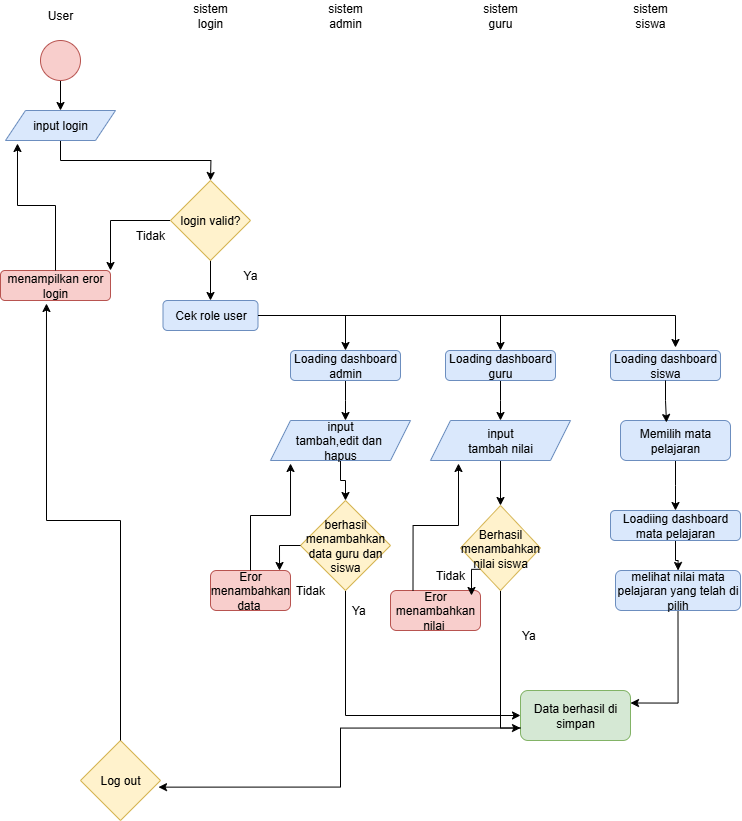

The diagram above was exported from draw.io. Its source (the exported page's mxGraphModel, read from the mxfile embedded in the PNG):
<mxGraphModel dx="2407" dy="853" grid="1" gridSize="10" guides="1" tooltips="1" connect="1" arrows="1" fold="1" page="1" pageScale="1" pageWidth="827" pageHeight="1169" math="0" shadow="0">
  <root>
    <mxCell id="0" />
    <mxCell id="1" parent="0" />
    <mxCell id="7YWgherM-hQTYsUhk_8s-8" style="edgeStyle=orthogonalEdgeStyle;rounded=0;orthogonalLoop=1;jettySize=auto;html=1;exitX=0.5;exitY=1;exitDx=0;exitDy=0;" parent="1" source="7YWgherM-hQTYsUhk_8s-1" edge="1">
      <mxGeometry relative="1" as="geometry">
        <mxPoint x="40" y="120" as="targetPoint" />
      </mxGeometry>
    </mxCell>
    <mxCell id="7YWgherM-hQTYsUhk_8s-1" value="" style="ellipse;whiteSpace=wrap;html=1;aspect=fixed;fillColor=#f8cecc;strokeColor=#b85450;" parent="1" vertex="1">
      <mxGeometry x="20" y="50" width="40" height="40" as="geometry" />
    </mxCell>
    <mxCell id="7YWgherM-hQTYsUhk_8s-3" value="User" style="text;html=1;align=center;verticalAlign=middle;whiteSpace=wrap;rounded=0;" parent="1" vertex="1">
      <mxGeometry x="10" y="10" width="60" height="30" as="geometry" />
    </mxCell>
    <mxCell id="7YWgherM-hQTYsUhk_8s-4" value="sistem login" style="text;html=1;align=center;verticalAlign=middle;whiteSpace=wrap;rounded=0;" parent="1" vertex="1">
      <mxGeometry x="160" y="10" width="60" height="30" as="geometry" />
    </mxCell>
    <mxCell id="7YWgherM-hQTYsUhk_8s-5" value="sistem admin" style="text;html=1;align=center;verticalAlign=middle;whiteSpace=wrap;rounded=0;" parent="1" vertex="1">
      <mxGeometry x="295" y="10" width="60" height="30" as="geometry" />
    </mxCell>
    <mxCell id="7YWgherM-hQTYsUhk_8s-6" value="sistem guru" style="text;html=1;align=center;verticalAlign=middle;whiteSpace=wrap;rounded=0;" parent="1" vertex="1">
      <mxGeometry x="450" y="10" width="60" height="30" as="geometry" />
    </mxCell>
    <mxCell id="7YWgherM-hQTYsUhk_8s-7" value="sistem siswa" style="text;html=1;align=center;verticalAlign=middle;whiteSpace=wrap;rounded=0;" parent="1" vertex="1">
      <mxGeometry x="600" y="10" width="60" height="30" as="geometry" />
    </mxCell>
    <mxCell id="7YWgherM-hQTYsUhk_8s-10" style="edgeStyle=orthogonalEdgeStyle;rounded=0;orthogonalLoop=1;jettySize=auto;html=1;exitX=0.5;exitY=1;exitDx=0;exitDy=0;" parent="1" source="7YWgherM-hQTYsUhk_8s-9" edge="1">
      <mxGeometry relative="1" as="geometry">
        <mxPoint x="190" y="190" as="targetPoint" />
      </mxGeometry>
    </mxCell>
    <mxCell id="7YWgherM-hQTYsUhk_8s-9" value="input login" style="shape=parallelogram;perimeter=parallelogramPerimeter;whiteSpace=wrap;html=1;fixedSize=1;fillColor=#dae8fc;strokeColor=#6c8ebf;" parent="1" vertex="1">
      <mxGeometry x="-15" y="120" width="110" height="30" as="geometry" />
    </mxCell>
    <mxCell id="7YWgherM-hQTYsUhk_8s-18" style="edgeStyle=orthogonalEdgeStyle;rounded=0;orthogonalLoop=1;jettySize=auto;html=1;exitX=0;exitY=0.5;exitDx=0;exitDy=0;entryX=1;entryY=0;entryDx=0;entryDy=0;" parent="1" source="7YWgherM-hQTYsUhk_8s-11" target="7YWgherM-hQTYsUhk_8s-17" edge="1">
      <mxGeometry relative="1" as="geometry" />
    </mxCell>
    <mxCell id="7YWgherM-hQTYsUhk_8s-25" style="edgeStyle=orthogonalEdgeStyle;rounded=0;orthogonalLoop=1;jettySize=auto;html=1;exitX=0.5;exitY=1;exitDx=0;exitDy=0;entryX=0.5;entryY=0;entryDx=0;entryDy=0;" parent="1" source="7YWgherM-hQTYsUhk_8s-11" target="7YWgherM-hQTYsUhk_8s-23" edge="1">
      <mxGeometry relative="1" as="geometry" />
    </mxCell>
    <mxCell id="7YWgherM-hQTYsUhk_8s-11" value="login valid?" style="rhombus;whiteSpace=wrap;html=1;fillColor=#fff2cc;strokeColor=#d6b656;" parent="1" vertex="1">
      <mxGeometry x="150" y="190" width="80" height="80" as="geometry" />
    </mxCell>
    <mxCell id="7YWgherM-hQTYsUhk_8s-14" value="Ya" style="text;html=1;align=center;verticalAlign=middle;whiteSpace=wrap;rounded=0;" parent="1" vertex="1">
      <mxGeometry x="200" y="270" width="60" height="30" as="geometry" />
    </mxCell>
    <mxCell id="7YWgherM-hQTYsUhk_8s-15" value="Tidak" style="text;html=1;align=center;verticalAlign=middle;whiteSpace=wrap;rounded=0;" parent="1" vertex="1">
      <mxGeometry x="100" y="230" width="60" height="30" as="geometry" />
    </mxCell>
    <mxCell id="7YWgherM-hQTYsUhk_8s-17" value="menampilkan eror login" style="rounded=1;whiteSpace=wrap;html=1;fillColor=#f8cecc;strokeColor=#b85450;" parent="1" vertex="1">
      <mxGeometry x="-20" y="280" width="110" height="30" as="geometry" />
    </mxCell>
    <mxCell id="7YWgherM-hQTYsUhk_8s-19" style="edgeStyle=orthogonalEdgeStyle;rounded=0;orthogonalLoop=1;jettySize=auto;html=1;exitX=0.5;exitY=0;exitDx=0;exitDy=0;entryX=0.109;entryY=1.1;entryDx=0;entryDy=0;entryPerimeter=0;" parent="1" source="7YWgherM-hQTYsUhk_8s-17" target="7YWgherM-hQTYsUhk_8s-9" edge="1">
      <mxGeometry relative="1" as="geometry" />
    </mxCell>
    <mxCell id="7YWgherM-hQTYsUhk_8s-32" style="edgeStyle=orthogonalEdgeStyle;rounded=0;orthogonalLoop=1;jettySize=auto;html=1;exitX=0.5;exitY=1;exitDx=0;exitDy=0;" parent="1" source="7YWgherM-hQTYsUhk_8s-20" edge="1">
      <mxGeometry relative="1" as="geometry">
        <mxPoint x="325" y="430" as="targetPoint" />
      </mxGeometry>
    </mxCell>
    <mxCell id="7YWgherM-hQTYsUhk_8s-20" value="Loading dashboard admin" style="rounded=1;whiteSpace=wrap;html=1;fillColor=#dae8fc;strokeColor=#6c8ebf;" parent="1" vertex="1">
      <mxGeometry x="270" y="360" width="110" height="30" as="geometry" />
    </mxCell>
    <mxCell id="7YWgherM-hQTYsUhk_8s-21" value="Loading dashboard siswa" style="rounded=1;whiteSpace=wrap;html=1;fillColor=#dae8fc;strokeColor=#6c8ebf;" parent="1" vertex="1">
      <mxGeometry x="590" y="360" width="110" height="30" as="geometry" />
    </mxCell>
    <mxCell id="7YWgherM-hQTYsUhk_8s-33" style="edgeStyle=orthogonalEdgeStyle;rounded=0;orthogonalLoop=1;jettySize=auto;html=1;exitX=0.5;exitY=1;exitDx=0;exitDy=0;" parent="1" source="7YWgherM-hQTYsUhk_8s-22" edge="1">
      <mxGeometry relative="1" as="geometry">
        <mxPoint x="480" y="430" as="targetPoint" />
      </mxGeometry>
    </mxCell>
    <mxCell id="7YWgherM-hQTYsUhk_8s-22" value="Loading dashboard guru" style="rounded=1;whiteSpace=wrap;html=1;fillColor=#dae8fc;strokeColor=#6c8ebf;" parent="1" vertex="1">
      <mxGeometry x="425" y="360" width="110" height="30" as="geometry" />
    </mxCell>
    <mxCell id="7YWgherM-hQTYsUhk_8s-26" style="edgeStyle=orthogonalEdgeStyle;rounded=0;orthogonalLoop=1;jettySize=auto;html=1;exitX=1;exitY=0.5;exitDx=0;exitDy=0;entryX=0.5;entryY=0;entryDx=0;entryDy=0;" parent="1" source="7YWgherM-hQTYsUhk_8s-23" target="7YWgherM-hQTYsUhk_8s-20" edge="1">
      <mxGeometry relative="1" as="geometry" />
    </mxCell>
    <mxCell id="7YWgherM-hQTYsUhk_8s-27" style="edgeStyle=orthogonalEdgeStyle;rounded=0;orthogonalLoop=1;jettySize=auto;html=1;exitX=1;exitY=0.5;exitDx=0;exitDy=0;entryX=0.5;entryY=0;entryDx=0;entryDy=0;" parent="1" source="7YWgherM-hQTYsUhk_8s-23" target="7YWgherM-hQTYsUhk_8s-22" edge="1">
      <mxGeometry relative="1" as="geometry" />
    </mxCell>
    <mxCell id="7YWgherM-hQTYsUhk_8s-23" value="Cek role user" style="rounded=1;whiteSpace=wrap;html=1;fillColor=#dae8fc;strokeColor=#6c8ebf;" parent="1" vertex="1">
      <mxGeometry x="142.5" y="310" width="95" height="30" as="geometry" />
    </mxCell>
    <mxCell id="7YWgherM-hQTYsUhk_8s-28" style="edgeStyle=orthogonalEdgeStyle;rounded=0;orthogonalLoop=1;jettySize=auto;html=1;exitX=1;exitY=0.5;exitDx=0;exitDy=0;entryX=0.591;entryY=-0.1;entryDx=0;entryDy=0;entryPerimeter=0;" parent="1" source="7YWgherM-hQTYsUhk_8s-23" target="7YWgherM-hQTYsUhk_8s-21" edge="1">
      <mxGeometry relative="1" as="geometry" />
    </mxCell>
    <mxCell id="7YWgherM-hQTYsUhk_8s-42" style="edgeStyle=orthogonalEdgeStyle;rounded=0;orthogonalLoop=1;jettySize=auto;html=1;exitX=0.5;exitY=1;exitDx=0;exitDy=0;entryX=0.5;entryY=0;entryDx=0;entryDy=0;" parent="1" source="7YWgherM-hQTYsUhk_8s-29" target="7YWgherM-hQTYsUhk_8s-40" edge="1">
      <mxGeometry relative="1" as="geometry" />
    </mxCell>
    <mxCell id="7YWgherM-hQTYsUhk_8s-29" value="input&lt;div&gt;tambah,edit dan&amp;nbsp;&lt;/div&gt;&lt;div&gt;hapus&lt;/div&gt;" style="shape=parallelogram;perimeter=parallelogramPerimeter;whiteSpace=wrap;html=1;fixedSize=1;fillColor=#dae8fc;strokeColor=#6c8ebf;" parent="1" vertex="1">
      <mxGeometry x="250" y="430" width="140" height="40" as="geometry" />
    </mxCell>
    <mxCell id="7YWgherM-hQTYsUhk_8s-41" style="edgeStyle=orthogonalEdgeStyle;rounded=0;orthogonalLoop=1;jettySize=auto;html=1;exitX=0.5;exitY=1;exitDx=0;exitDy=0;entryX=0.5;entryY=0;entryDx=0;entryDy=0;" parent="1" source="7YWgherM-hQTYsUhk_8s-30" target="7YWgherM-hQTYsUhk_8s-39" edge="1">
      <mxGeometry relative="1" as="geometry" />
    </mxCell>
    <mxCell id="7YWgherM-hQTYsUhk_8s-30" value="input&lt;div&gt;tambah nilai&lt;/div&gt;" style="shape=parallelogram;perimeter=parallelogramPerimeter;whiteSpace=wrap;html=1;fixedSize=1;fillColor=#dae8fc;strokeColor=#6c8ebf;" parent="1" vertex="1">
      <mxGeometry x="410" y="430" width="140" height="40" as="geometry" />
    </mxCell>
    <mxCell id="7YWgherM-hQTYsUhk_8s-37" style="edgeStyle=orthogonalEdgeStyle;rounded=0;orthogonalLoop=1;jettySize=auto;html=1;exitX=0.5;exitY=1;exitDx=0;exitDy=0;" parent="1" source="7YWgherM-hQTYsUhk_8s-35" edge="1">
      <mxGeometry relative="1" as="geometry">
        <mxPoint x="655" y="520" as="targetPoint" />
      </mxGeometry>
    </mxCell>
    <mxCell id="7YWgherM-hQTYsUhk_8s-35" value="Memilih mata pelajaran" style="rounded=1;whiteSpace=wrap;html=1;fillColor=#dae8fc;strokeColor=#6c8ebf;" parent="1" vertex="1">
      <mxGeometry x="600" y="430" width="110" height="40" as="geometry" />
    </mxCell>
    <mxCell id="7YWgherM-hQTYsUhk_8s-36" style="edgeStyle=orthogonalEdgeStyle;rounded=0;orthogonalLoop=1;jettySize=auto;html=1;exitX=0.5;exitY=1;exitDx=0;exitDy=0;entryX=0.418;entryY=0.05;entryDx=0;entryDy=0;entryPerimeter=0;" parent="1" source="7YWgherM-hQTYsUhk_8s-21" target="7YWgherM-hQTYsUhk_8s-35" edge="1">
      <mxGeometry relative="1" as="geometry" />
    </mxCell>
    <mxCell id="7YWgherM-hQTYsUhk_8s-43" style="edgeStyle=orthogonalEdgeStyle;rounded=0;orthogonalLoop=1;jettySize=auto;html=1;exitX=0.5;exitY=1;exitDx=0;exitDy=0;" parent="1" source="7YWgherM-hQTYsUhk_8s-38" target="7YWgherM-hQTYsUhk_8s-44" edge="1">
      <mxGeometry relative="1" as="geometry">
        <mxPoint x="655" y="610" as="targetPoint" />
      </mxGeometry>
    </mxCell>
    <mxCell id="7YWgherM-hQTYsUhk_8s-38" value="Loadiing dashboard mata pelajaran" style="rounded=1;whiteSpace=wrap;html=1;fillColor=#dae8fc;strokeColor=#6c8ebf;" parent="1" vertex="1">
      <mxGeometry x="590" y="520" width="130" height="30" as="geometry" />
    </mxCell>
    <mxCell id="7YWgherM-hQTYsUhk_8s-49" style="edgeStyle=orthogonalEdgeStyle;rounded=0;orthogonalLoop=1;jettySize=auto;html=1;exitX=0.5;exitY=1;exitDx=0;exitDy=0;entryX=0;entryY=0.75;entryDx=0;entryDy=0;" parent="1" source="7YWgherM-hQTYsUhk_8s-39" target="7YWgherM-hQTYsUhk_8s-47" edge="1">
      <mxGeometry relative="1" as="geometry" />
    </mxCell>
    <mxCell id="7YWgherM-hQTYsUhk_8s-39" value="Berhasil menambahkan nilai siswa" style="rhombus;whiteSpace=wrap;html=1;fillColor=#fff2cc;strokeColor=#d6b656;" parent="1" vertex="1">
      <mxGeometry x="440" y="515" width="80" height="85" as="geometry" />
    </mxCell>
    <mxCell id="7YWgherM-hQTYsUhk_8s-50" style="edgeStyle=orthogonalEdgeStyle;rounded=0;orthogonalLoop=1;jettySize=auto;html=1;exitX=0.5;exitY=1;exitDx=0;exitDy=0;entryX=0;entryY=0.5;entryDx=0;entryDy=0;" parent="1" source="7YWgherM-hQTYsUhk_8s-40" target="7YWgherM-hQTYsUhk_8s-47" edge="1">
      <mxGeometry relative="1" as="geometry" />
    </mxCell>
    <mxCell id="7YWgherM-hQTYsUhk_8s-40" value="berhasil menambahkan data guru dan siswa" style="rhombus;whiteSpace=wrap;html=1;fillColor=#fff2cc;strokeColor=#d6b656;" parent="1" vertex="1">
      <mxGeometry x="280" y="510" width="90" height="90" as="geometry" />
    </mxCell>
    <mxCell id="7YWgherM-hQTYsUhk_8s-61" style="edgeStyle=orthogonalEdgeStyle;rounded=0;orthogonalLoop=1;jettySize=auto;html=1;exitX=0.5;exitY=1;exitDx=0;exitDy=0;entryX=1;entryY=0.25;entryDx=0;entryDy=0;" parent="1" source="7YWgherM-hQTYsUhk_8s-44" target="7YWgherM-hQTYsUhk_8s-47" edge="1">
      <mxGeometry relative="1" as="geometry" />
    </mxCell>
    <mxCell id="7YWgherM-hQTYsUhk_8s-44" value="melihat nilai mata pelajaran yang telah di pilih" style="rounded=1;whiteSpace=wrap;html=1;fillColor=#dae8fc;strokeColor=#6c8ebf;" parent="1" vertex="1">
      <mxGeometry x="595" y="580" width="125" height="40" as="geometry" />
    </mxCell>
    <mxCell id="7YWgherM-hQTYsUhk_8s-45" value="Eror menambahkan nilai&amp;nbsp;" style="rounded=1;whiteSpace=wrap;html=1;fillColor=#f8cecc;strokeColor=#b85450;" parent="1" vertex="1">
      <mxGeometry x="370" y="600" width="90" height="40" as="geometry" />
    </mxCell>
    <mxCell id="7YWgherM-hQTYsUhk_8s-46" value="Eror menambahkan data&amp;nbsp;" style="rounded=1;whiteSpace=wrap;html=1;fillColor=#f8cecc;strokeColor=#b85450;" parent="1" vertex="1">
      <mxGeometry x="190" y="580" width="80" height="40" as="geometry" />
    </mxCell>
    <mxCell id="7YWgherM-hQTYsUhk_8s-47" value="Data berhasil di simpan" style="rounded=1;whiteSpace=wrap;html=1;fillColor=#d5e8d4;strokeColor=#82b366;" parent="1" vertex="1">
      <mxGeometry x="500" y="700" width="110" height="50" as="geometry" />
    </mxCell>
    <mxCell id="7YWgherM-hQTYsUhk_8s-51" value="Ya&amp;nbsp;&lt;span style=&quot;color: rgba(0, 0, 0, 0); font-family: monospace; font-size: 0px; text-align: start; text-wrap-mode: nowrap;&quot;&gt;%3CmxGraphModel%3E%3Croot%3E%3CmxCell%20id%3D%220%22%2F%3E%3CmxCell%20id%3D%221%22%20parent%3D%220%22%2F%3E%3CmxCell%20id%3D%222%22%20value%3D%22%22%20style%3D%22rounded%3D1%3BwhiteSpace%3Dwrap%3Bhtml%3D1%3BfillColor%3D%23dae8fc%3BstrokeColor%3D%236c8ebf%3B%22%20vertex%3D%221%22%20parent%3D%221%22%3E%3CmxGeometry%20x%3D%22370%22%20y%3D%22610%22%20width%3D%2270%22%20height%3D%2220%22%20as%3D%22geometry%22%2F%3E%3C%2FmxCell%3E%3C%2Froot%3E%3C%2FmxGraphModel%3E&lt;/span&gt;" style="text;html=1;align=center;verticalAlign=middle;whiteSpace=wrap;rounded=0;" parent="1" vertex="1">
      <mxGeometry x="480" y="630" width="60" height="30" as="geometry" />
    </mxCell>
    <mxCell id="7YWgherM-hQTYsUhk_8s-52" value="Tidak" style="text;html=1;align=center;verticalAlign=middle;whiteSpace=wrap;rounded=0;" parent="1" vertex="1">
      <mxGeometry x="400" y="570" width="60" height="30" as="geometry" />
    </mxCell>
    <mxCell id="7YWgherM-hQTYsUhk_8s-53" style="edgeStyle=orthogonalEdgeStyle;rounded=0;orthogonalLoop=1;jettySize=auto;html=1;exitX=0;exitY=1;exitDx=0;exitDy=0;entryX=0.9;entryY=0.125;entryDx=0;entryDy=0;entryPerimeter=0;" parent="1" source="7YWgherM-hQTYsUhk_8s-39" target="7YWgherM-hQTYsUhk_8s-45" edge="1">
      <mxGeometry relative="1" as="geometry" />
    </mxCell>
    <mxCell id="7YWgherM-hQTYsUhk_8s-54" style="edgeStyle=orthogonalEdgeStyle;rounded=0;orthogonalLoop=1;jettySize=auto;html=1;exitX=0.25;exitY=0;exitDx=0;exitDy=0;entryX=0.2;entryY=1.075;entryDx=0;entryDy=0;entryPerimeter=0;" parent="1" source="7YWgherM-hQTYsUhk_8s-45" target="7YWgherM-hQTYsUhk_8s-30" edge="1">
      <mxGeometry relative="1" as="geometry" />
    </mxCell>
    <mxCell id="7YWgherM-hQTYsUhk_8s-55" value="Tidak" style="text;html=1;align=center;verticalAlign=middle;whiteSpace=wrap;rounded=0;" parent="1" vertex="1">
      <mxGeometry x="260" y="585" width="60" height="30" as="geometry" />
    </mxCell>
    <mxCell id="7YWgherM-hQTYsUhk_8s-56" value="Ya&amp;nbsp;&lt;span style=&quot;color: rgba(0, 0, 0, 0); font-family: monospace; font-size: 0px; text-align: start; text-wrap-mode: nowrap;&quot;&gt;%3CmxGraphModel%3E%3Croot%3E%3CmxCell%20id%3D%220%22%2F%3E%3CmxCell%20id%3D%221%22%20parent%3D%220%22%2F%3E%3CmxCell%20id%3D%222%22%20value%3D%22%22%20style%3D%22rounded%3D1%3BwhiteSpace%3Dwrap%3Bhtml%3D1%3BfillColor%3D%23dae8fc%3BstrokeColor%3D%236c8ebf%3B%22%20vertex%3D%221%22%20parent%3D%221%22%3E%3CmxGeometry%20x%3D%22370%22%20y%3D%22610%22%20width%3D%2270%22%20height%3D%2220%22%20as%3D%22geometry%22%2F%3E%3C%2FmxCell%3E%3C%2Froot%3E%3C%2FmxGraphModel%3E&lt;/span&gt;" style="text;html=1;align=center;verticalAlign=middle;whiteSpace=wrap;rounded=0;" parent="1" vertex="1">
      <mxGeometry x="310" y="605" width="60" height="30" as="geometry" />
    </mxCell>
    <mxCell id="7YWgherM-hQTYsUhk_8s-57" style="edgeStyle=orthogonalEdgeStyle;rounded=0;orthogonalLoop=1;jettySize=auto;html=1;exitX=0;exitY=0.5;exitDx=0;exitDy=0;entryX=0.863;entryY=0;entryDx=0;entryDy=0;entryPerimeter=0;" parent="1" source="7YWgherM-hQTYsUhk_8s-40" target="7YWgherM-hQTYsUhk_8s-46" edge="1">
      <mxGeometry relative="1" as="geometry" />
    </mxCell>
    <mxCell id="7YWgherM-hQTYsUhk_8s-58" style="edgeStyle=orthogonalEdgeStyle;rounded=0;orthogonalLoop=1;jettySize=auto;html=1;exitX=0.5;exitY=0;exitDx=0;exitDy=0;entryX=0.143;entryY=1.075;entryDx=0;entryDy=0;entryPerimeter=0;" parent="1" source="7YWgherM-hQTYsUhk_8s-46" target="7YWgherM-hQTYsUhk_8s-29" edge="1">
      <mxGeometry relative="1" as="geometry" />
    </mxCell>
    <mxCell id="7YWgherM-hQTYsUhk_8s-62" value="Log out" style="rhombus;whiteSpace=wrap;html=1;fillColor=#fff2cc;strokeColor=#d6b656;" parent="1" vertex="1">
      <mxGeometry x="60" y="750" width="80" height="80" as="geometry" />
    </mxCell>
    <mxCell id="7YWgherM-hQTYsUhk_8s-67" style="edgeStyle=orthogonalEdgeStyle;rounded=0;orthogonalLoop=1;jettySize=auto;html=1;exitX=0;exitY=0.75;exitDx=0;exitDy=0;entryX=0.975;entryY=0.583;entryDx=0;entryDy=0;entryPerimeter=0;" parent="1" source="7YWgherM-hQTYsUhk_8s-47" target="7YWgherM-hQTYsUhk_8s-62" edge="1">
      <mxGeometry relative="1" as="geometry" />
    </mxCell>
    <mxCell id="7YWgherM-hQTYsUhk_8s-68" style="edgeStyle=orthogonalEdgeStyle;rounded=0;orthogonalLoop=1;jettySize=auto;html=1;exitX=0.5;exitY=0;exitDx=0;exitDy=0;entryX=0.418;entryY=1.1;entryDx=0;entryDy=0;entryPerimeter=0;" parent="1" source="7YWgherM-hQTYsUhk_8s-62" target="7YWgherM-hQTYsUhk_8s-17" edge="1">
      <mxGeometry relative="1" as="geometry" />
    </mxCell>
  </root>
</mxGraphModel>